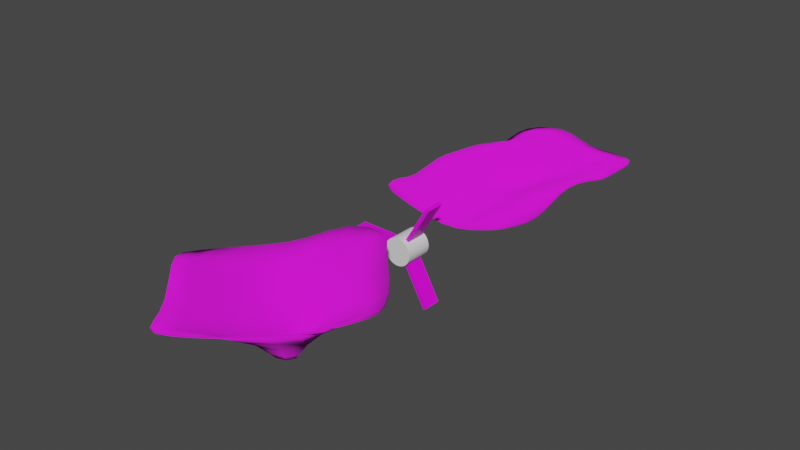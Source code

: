 # Source: hilly_plane_level_3.blend  (saved by Blender 3.1.7; exported with 4.5.12 LTS)
import bpy
from mathutils import Matrix  # noqa: F401  (used for matrix-valued properties, if any)

bpy.ops.wm.read_factory_settings(use_empty=True)
scene = bpy.context.scene
scene.name = 'Scene'

# ---- collections
col_collection = bpy.data.collections.new('Collection'); scene.collection.children.link(col_collection)

# ---- images (referenced by path relative to the original .blend; pixels are not part of the script)
import os
ASSET_DIR = os.environ.get("B2B_ASSET_DIR", "")  # directory of the original .blend (textures are referenced by path, not embedded)
HERE = os.path.dirname(os.path.abspath(__file__))  # packed textures are extracted next to this script under _unpacked/

def load_image(name, relpath, width, height, colorspace="sRGB"):
    """Load a texture the original file referenced (path relative to the .blend, or extracted next to this script)."""
    p = next((c for c in (os.path.join(HERE, relpath), os.path.join(ASSET_DIR, relpath)) if relpath and os.path.exists(c)), "")
    if p:
        img = bpy.data.images.load(p, check_existing=True)
        img.name = name
    else:  # same state as the original file: an image datablock whose file is absent (Cycles renders it pink)
        img = bpy.data.images.new(name, width, height)
        img.source = "FILE"
        img.filepath = "//" + (relpath or name)
    img.colorspace_settings.name = colorspace
    return img
img_grass_texture_png = load_image('grass-texture.png', 'grass-texture.png', 1024, 1024, 'sRGB')
img_grass_color = load_image('Grass color', 'grass-color-512.png', 1024, 1024, 'sRGB')
img_grass_normal = load_image('Grass normal', 'grass-normal-512.png', 1024, 1024, 'sRGB')
img_comm_satellite_solar_panel_png = load_image('comm-satellite-solar-panel.png', 'comm-satellite-solar-panel.png', 1024, 1024, 'sRGB')

# ---- materials (node trees are filled in below, after node groups)
mat_grass_baked = bpy.data.materials.new('grass baked')
mat_material = bpy.data.materials.new('Material')

# ---- material node trees
mat_grass_baked.use_nodes = True; mat_grass_baked.node_tree.nodes.clear()
_N = mat_grass_baked.node_tree.nodes; _L = mat_grass_baked.node_tree.links
n0 = _N.new('ShaderNodeBsdfPrincipled'); n0.name = 'Principled BSDF'; n0.location = (10, 300)
n0.distribution = 'GGX'
n0.subsurface_method = 'RANDOM_WALK_SKIN'
n0.inputs[2].default_value = 1.0
n0.inputs[3].default_value = 1.45
n0.inputs[27].default_value = (0.0, 0.0, 0.0, 1.0)
n0.inputs[28].default_value = 1.0
n1 = _N.new('ShaderNodeOutputMaterial'); n1.name = 'Material Output'; n1.location = (300, 300)
n2 = _N.new('ShaderNodeTexCoord'); n2.name = 'Texture Coordinate'; n2.location = (-1384, 706)
n3 = _N.new('ShaderNodeTexImage'); n3.name = 'Image Texture'; n3.location = (-904, 732)
n3.image = img_grass_texture_png
n3.interpolation = 'Closest'
n4 = _N.new('ShaderNodeMapping'); n4.name = 'Mapping'; n4.location = (-1194, 747)
n4.width = 240
n4.inputs[3].default_value = (1.9, 1.9, 1.9)
n5 = _N.new('ShaderNodeMapping'); n5.name = 'Mapping.001'; n5.location = (-872, 204)
n5.width = 240
n6 = _N.new('ShaderNodeTexCoord'); n6.name = 'Texture Coordinate.001'; n6.location = (-1057, 152)
n7 = _N.new('ShaderNodeTexImage'); n7.name = 'Image Texture.002'; n7.location = (-313, 213)
n7.image = img_grass_color
n7.interpolation = 'Closest'
n8 = _N.new('ShaderNodeTexImage'); n8.name = 'Image Texture.001'; n8.location = (-528, -176)
n8.image = img_grass_normal
n8.interpolation = 'Closest'
n9 = _N.new('ShaderNodeNormalMap'); n9.name = 'Normal Map'; n9.location = (-232, -163)
_L.new(n0.outputs[0], n1.inputs[0])
_L.new(n4.outputs[0], n3.inputs[0])
_L.new(n2.outputs[2], n4.inputs[0])
_L.new(n6.outputs[2], n5.inputs[0])
_L.new(n9.outputs[0], n0.inputs[5])
_L.new(n8.outputs[0], n9.inputs[1])
_L.new(n7.outputs[0], n0.inputs[0])
n1.is_active_output = True
mat_material.use_nodes = True; mat_material.node_tree.nodes.clear()
_N = mat_material.node_tree.nodes; _L = mat_material.node_tree.links
n0 = _N.new('ShaderNodeBsdfPrincipled'); n0.name = 'Principled BSDF'; n0.location = (10, 300)
n0.distribution = 'GGX'
n0.subsurface_method = 'RANDOM_WALK_SKIN'
n0.inputs[3].default_value = 1.45
n0.inputs[27].default_value = (0.0, 0.0, 0.0, 1.0)
n0.inputs[28].default_value = 1.0
n1 = _N.new('ShaderNodeOutputMaterial'); n1.name = 'Material Output'; n1.location = (300, 300)
n2 = _N.new('ShaderNodeTexImage'); n2.name = 'Image Texture'; n2.location = (-552, 72)
n2.image = img_comm_satellite_solar_panel_png
n3 = _N.new('ShaderNodeMapping'); n3.name = 'Mapping'; n3.location = (-842, 87)
n3.width = 240
n4 = _N.new('ShaderNodeTexCoord'); n4.name = 'Texture Coordinate'; n4.location = (-1052, 70)
_L.new(n0.outputs[0], n1.inputs[0])
_L.new(n2.outputs[0], n0.inputs[0])
_L.new(n3.outputs[0], n2.inputs[0])
_L.new(n4.outputs[2], n3.inputs[0])
n1.is_active_output = True

# ---- world
world_world = bpy.data.worlds.new('World'); scene.world = world_world
world_world.use_nodes = True; world_world.node_tree.nodes.clear()
_N = world_world.node_tree.nodes; _L = world_world.node_tree.links
n0 = _N.new('ShaderNodeOutputWorld'); n0.name = 'World Output'; n0.location = (300, 300)
n1 = _N.new('ShaderNodeBackground'); n1.name = 'Background'; n1.location = (10, 300)
n1.inputs[0].default_value = (0.05088, 0.05088, 0.05088, 1.0)
_L.new(n1.outputs[0], n0.inputs[0])
n0.is_active_output = True
world_world.color = (0.05088, 0.05088, 0.05088)
world_world.use_sun_shadow = False
world_world.sun_shadow_jitter_overblur = 0.0

# ---- meshes
me_hilly_plane_level_2 = bpy.data.meshes.new('Hilly plane level 2')
me_hilly_plane_level_2.from_pydata([(37.96, -52.17, 2.768), (35.38, 50.67, -3.658), (-24.59, -53.06, 6.644), (-14.98, -51.07, -0.06939), (-1.874, -49.77, -4.025), (9.253, -50.98, -6.27), (22.57, -48.87, 6.076), (39.06, -41.31, 1.291), (38.35, -26.0, 4.596), (34.96, -10.05, 5.005), (40.03, 0.7599, 5.495), (38.45, 14.68, -0.1512), (38.97, 23.94, 0.3043), (35.91, 37.64, -3.163), (23.42, 51.8, -3.512), (10.79, 50.62, -3.661), (-0.5584, 50.73, 1.435), (-11.77, 50.01, 2.117), (-26.15, 48.41, -1.958), (-27.52, -40.82, 0.9032), (-29.0, -20.39, 4.362), (-25.18, -13.48, 5.073), (-26.98, -2.855, 3.182), (-22.57, 13.07, 3.188), (-24.59, 23.81, -3.961), (-25.0, 33.93, -1.738), (-12.86, -13.84, 1.254), (-11.65, 2.679, -3.245), (-13.27, 12.55, 4.766), (-14.8, 28.41, 3.806), (-11.82, 35.37, 2.649), (0.1652, -14.37, -9.892), (-1.675, 0.4581, -5.301), (-1.8, 13.85, 4.646), (-0.985, 24.21, 3.967), (-1.162, 38.02, -2.203), (12.31, -38.83, -4.393), (14.37, -25.94, -3.811), (12.9, -15.94, -2.689), (10.1, -0.5243, -6.878), (11.87, 14.54, -6.766), (17.44, 33.35, -5.072), (17.38, 37.01, -5.359), (24.68, -34.52, 2.641), (25.13, -24.08, 5.256), (24.66, -10.48, 1.364), (23.92, 2.013, 2.182), (26.63, 11.77, 0.6715), (21.06, 33.61, -5.192), (20.78, 37.51, -5.047), (-15.93, -40.06, -1.585), (-10.93, -25.46, -1.989), (-4.002, -36.34, -0.3168), (-2.517, -23.25, -3.273), (14.21, 31.29, -2.625), (16.46, 38.17, -3.081), (22.57, 31.24, -1.177), (22.17, 39.1, -2.451), (-16.04, -63.74, 3.297), (28.81, -62.53, 1.683), (15.83, -66.28, -0.6372), (-0.166, -63.94, -0.9936), (-25.45, -64.34, 7.013), (36.37, -64.0, 5.346)], [], [(57, 13, 1, 14), (25, 30, 17, 18), (30, 35, 16, 17), (35, 55, 15, 16), (55, 57, 14, 15), (2, 3, 50, 19), (19, 50, 51, 20), (20, 51, 26, 21), (21, 26, 27, 22), (22, 27, 28, 23), (23, 28, 29, 24), (24, 29, 30, 25), (3, 4, 52, 50), (51, 53, 31, 26), (26, 31, 32, 27), (27, 32, 33, 28), (28, 33, 34, 29), (29, 34, 35, 30), (4, 5, 36, 52), (52, 36, 37, 53), (53, 37, 38, 31), (31, 38, 39, 32), (32, 39, 40, 33), (33, 40, 54, 34), (34, 54, 55, 35), (5, 6, 43, 36), (36, 43, 44, 37), (37, 44, 45, 38), (38, 45, 46, 39), (39, 46, 47, 40), (40, 47, 56, 54), (41, 48, 49, 42), (6, 0, 7, 43), (43, 7, 8, 44), (44, 8, 9, 45), (45, 9, 10, 46), (46, 10, 11, 47), (47, 11, 12, 56), (56, 12, 13, 57), (51, 50, 52, 53), (41, 42, 55, 54), (49, 48, 56, 57), (48, 41, 54, 56), (42, 49, 57, 55), (3, 2, 62, 58), (4, 3, 58, 61), (6, 5, 60, 59), (0, 6, 59, 63), (5, 4, 61, 60)])
me_hilly_plane_level_2.polygons.foreach_set('use_smooth', [True] * 49)
_uv = me_hilly_plane_level_2.uv_layers.new(name='UVMap')
_uv.uv.foreach_set('vector', [0.2403, 0.9142, 0.3014, 0.9105, 0.2983, 0.9666, 0.2472, 0.971, 0.02623, 0.894, 0.08687, 0.8983, 0.08628, 0.9626, 0.02222, 0.9562, 0.08687, 0.8983, 0.137, 0.912, 0.1351, 0.9696, 0.08628, 0.9626, 0.137, 0.912, 0.2137, 0.9109, 0.1904, 0.9671, 0.1351, 0.9696, 0.2137, 0.9109, 0.2403, 0.9142, 0.2472, 0.971, 0.1904, 0.9671, 0.03374, 0.5064, 0.0843, 0.519, 0.08251, 0.5687, 0.03088, 0.5656, 0.03088, 0.5656, 0.08251, 0.5687, 0.1042, 0.6341, 0.01932, 0.6538, 0.01932, 0.6538, 0.1042, 0.6341, 0.08796, 0.6847, 0.03308, 0.6847, 0.03308, 0.6847, 0.08796, 0.6847, 0.09569, 0.7546, 0.02701, 0.7314, 0.02701, 0.7314, 0.09569, 0.7546, 0.08465, 0.8041, 0.04584, 0.8003, 0.04584, 0.8003, 0.08465, 0.8041, 0.07442, 0.8676, 0.02047, 0.85, 0.02047, 0.85, 0.07442, 0.8676, 0.08687, 0.8983, 0.02623, 0.894, 0.0843, 0.519, 0.1444, 0.525, 0.1359, 0.5855, 0.08251, 0.5687, 0.1042, 0.6341, 0.1431, 0.6473, 0.1517, 0.6924, 0.08796, 0.6847, 0.08796, 0.6847, 0.1517, 0.6924, 0.1377, 0.7472, 0.09569, 0.7546, 0.09569, 0.7546, 0.1377, 0.7472, 0.1271, 0.8099, 0.08465, 0.8041, 0.08465, 0.8041, 0.1271, 0.8099, 0.1318, 0.8502, 0.07442, 0.8676, 0.07442, 0.8676, 0.1318, 0.8502, 0.137, 0.912, 0.08687, 0.8983, 0.1444, 0.525, 0.1899, 0.5177, 0.2073, 0.5711, 0.1359, 0.5855, 0.1359, 0.5855, 0.2073, 0.5711, 0.2185, 0.6269, 0.1431, 0.6473, 0.1431, 0.6473, 0.2185, 0.6269, 0.2215, 0.672, 0.1517, 0.6924, 0.1517, 0.6924, 0.2215, 0.672, 0.1871, 0.7434, 0.1377, 0.7472, 0.1377, 0.7472, 0.1871, 0.7434, 0.1951, 0.8042, 0.1271, 0.8099, 0.1271, 0.8099, 0.1951, 0.8042, 0.2052, 0.8796, 0.1318, 0.8502, 0.1318, 0.8502, 0.2052, 0.8796, 0.2137, 0.9109, 0.137, 0.912, 0.1899, 0.5177, 0.2581, 0.5288, 0.2644, 0.59, 0.2073, 0.5711, 0.2073, 0.5711, 0.2644, 0.59, 0.2677, 0.6364, 0.2185, 0.6269, 0.2185, 0.6269, 0.2677, 0.6364, 0.2634, 0.6898, 0.2215, 0.672, 0.2215, 0.672, 0.2634, 0.6898, 0.2565, 0.7484, 0.1871, 0.7434, 0.1871, 0.7434, 0.2565, 0.7484, 0.2656, 0.7927, 0.1951, 0.8042, 0.1951, 0.8042, 0.2656, 0.7927, 0.2427, 0.8795, 0.2052, 0.8796, 0.2199, 0.8917, 0.231, 0.894, 0.23, 0.9047, 0.2215, 0.9024, 0.2581, 0.5288, 0.3219, 0.5136, 0.3279, 0.5612, 0.2644, 0.59, 0.2644, 0.59, 0.3279, 0.5612, 0.3237, 0.6283, 0.2677, 0.6364, 0.2677, 0.6364, 0.3237, 0.6283, 0.308, 0.6961, 0.2634, 0.6898, 0.2634, 0.6898, 0.308, 0.6961, 0.329, 0.7437, 0.2565, 0.7484, 0.2565, 0.7484, 0.329, 0.7437, 0.3173, 0.8091, 0.2656, 0.7927, 0.2656, 0.7927, 0.3173, 0.8091, 0.317, 0.8495, 0.2427, 0.8795, 0.2427, 0.8795, 0.317, 0.8495, 0.3014, 0.9105, 0.2403, 0.9142, 0.1042, 0.6341, 0.08251, 0.5687, 0.1359, 0.5855, 0.1431, 0.6473, 0.2199, 0.8917, 0.2215, 0.9024, 0.2137, 0.9109, 0.2052, 0.8796, 0.23, 0.9047, 0.231, 0.894, 0.2427, 0.8795, 0.2403, 0.9142, 0.231, 0.894, 0.2199, 0.8917, 0.2052, 0.8796, 0.2427, 0.8795, 0.2215, 0.9024, 0.23, 0.9047, 0.2403, 0.9142, 0.2137, 0.9109, 0.0843, 0.519, 0.03374, 0.5064, 0.03058, 0.4576, 0.07589, 0.4602, 0.1444, 0.525, 0.0843, 0.519, 0.07589, 0.4602, 0.1505, 0.4607, 0.2581, 0.5288, 0.1899, 0.5177, 0.2236, 0.453, 0.281, 0.4706, 0.3219, 0.5136, 0.2581, 0.5288, 0.281, 0.4706, 0.3163, 0.4608, 0.1899, 0.5177, 0.1444, 0.525, 0.1505, 0.4607, 0.2236, 0.453])
me_hilly_plane_level_2.materials.append(mat_grass_baked)
me_hilly_plane_level_2.use_remesh_fix_poles = True
me_hilly_plane_level_2.use_remesh_preserve_attributes = False
me_hilly_plane_level_2.update()
me_hilly_plane_level_2_001 = bpy.data.meshes.new('Hilly plane level 2.001')
me_hilly_plane_level_2_001.from_pydata([(-3.856, -16.26, -16.65), (-24.87, -14.52, 1.185), (-42.17, -20.89, 12.25), (41.17, -19.16, 6.242), (6.558, -18.22, -15.22), (27.41, -12.62, -0.6396), (-26.36, 38.33, 1.2), (-26.99, 17.89, 2.201), (-25.53, 1.854, 1.001), (20.93, 0.4678, 4.424), (24.73, 18.71, -0.1129), (27.36, 42.5, 4.697), (6.284, -9.847, -19.46), (-3.919, -7.88, -18.85), (-43.43, 38.77, 1.309), (-41.78, 21.59, 9.539), (-42.22, 1.359, 3.369), (43.0, 1.479, 2.811), (41.13, 20.98, 4.59), (43.62, 36.3, 1.275), (8.64, 36.61, 1.482), (5.742, 18.39, 1.866), (-9.571, 17.78, -11.03), (-6.097, 39.8, -0.6907), (-9.378, -33.07, 11.16), (-24.87, -32.03, 12.37), (-42.17, -30.35, 15.11), (36.57, -27.85, 10.03), (11.24, -34.81, 10.47), (27.41, -31.35, 10.54), (10.61, -2.887, -9.076), (11.55, -22.13, -7.704), (-9.183, -17.82, -7.082), (-9.506, 0.0135, -5.631)], [], [(17, 9, 5, 3), (9, 30, 31, 5), (33, 8, 1, 32), (8, 16, 2, 1), (6, 14, 15, 7), (7, 15, 16, 8), (23, 6, 7, 22), (22, 7, 8, 33), (11, 20, 21, 10), (10, 21, 30, 9), (19, 11, 10, 18), (18, 10, 9, 17), (21, 22, 33, 30), (21, 20, 23, 22), (1, 2, 26, 25), (31, 32, 24, 28), (3, 5, 29, 27), (32, 1, 25, 24), (5, 31, 28, 29), (12, 4, 31, 30), (4, 0, 32, 31), (0, 13, 33, 32), (13, 12, 30, 33), (12, 13, 0, 4)])
me_hilly_plane_level_2_001.polygons.foreach_set('use_smooth', [True] * 24)
_uv = me_hilly_plane_level_2_001.uv_layers.new(name='UVMap')
_uv.uv.foreach_set('vector', [0.3215, 0.151, 0.2572, 0.1552, 0.2663, 0.112, 0.3115, 0.08465, 0.2572, 0.1552, 0.2141, 0.1429, 0.213, 0.09348, 0.2663, 0.112, 0.1551, 0.1465, 0.1024, 0.1456, 0.1095, 0.09579, 0.1607, 0.09666, 0.1024, 0.1456, 0.04925, 0.1404, 0.05029, 0.0633, 0.1095, 0.09579, 0.09058, 0.2655, 0.03326, 0.2687, 0.02896, 0.2066, 0.0978, 0.1998, 0.0978, 0.1998, 0.02896, 0.2066, 0.04925, 0.1404, 0.1024, 0.1456, 0.1587, 0.272, 0.09058, 0.2655, 0.0978, 0.1998, 0.1529, 0.2022, 0.1529, 0.2022, 0.0978, 0.1998, 0.1024, 0.1456, 0.1551, 0.1465, 0.2766, 0.2812, 0.2114, 0.2635, 0.201, 0.2057, 0.2666, 0.2079, 0.2666, 0.2079, 0.201, 0.2057, 0.2141, 0.1429, 0.2572, 0.1552, 0.329, 0.2645, 0.2766, 0.2812, 0.2666, 0.2079, 0.3196, 0.2139, 0.3196, 0.2139, 0.2666, 0.2079, 0.2572, 0.1552, 0.3215, 0.151, 0.201, 0.2057, 0.1529, 0.2022, 0.1551, 0.1465, 0.2141, 0.1429, 0.201, 0.2057, 0.2114, 0.2635, 0.1587, 0.272, 0.1529, 0.2022, 0.1095, 0.09579, 0.05029, 0.0633, 0.05133, 0.03183, 0.1074, 0.03107, 0.213, 0.09348, 0.1607, 0.09666, 0.1562, 0.02895, 0.2192, 0.03087, 0.3115, 0.08465, 0.2663, 0.112, 0.2683, 0.04344, 0.2973, 0.05449, 0.1607, 0.09666, 0.1095, 0.09579, 0.1074, 0.03107, 0.1562, 0.02895, 0.2663, 0.112, 0.213, 0.09348, 0.2192, 0.03087, 0.2683, 0.04344, 0.1893, 0.12, 0.1904, 0.117, 0.213, 0.09348, 0.2141, 0.1429, 0.1904, 0.117, 0.1868, 0.1179, 0.1607, 0.09666, 0.213, 0.09348, 0.1868, 0.1179, 0.1858, 0.1209, 0.1551, 0.1465, 0.1607, 0.09666, 0.1858, 0.1209, 0.1893, 0.12, 0.2141, 0.1429, 0.1551, 0.1465, 0.1893, 0.12, 0.1858, 0.1209, 0.1868, 0.1179, 0.1904, 0.117])
me_hilly_plane_level_2_001.materials.append(mat_grass_baked)
me_hilly_plane_level_2_001.use_remesh_fix_poles = True
me_hilly_plane_level_2_001.use_remesh_preserve_attributes = False
me_hilly_plane_level_2_001.update()
me_cylinder = bpy.data.meshes.new('Cylinder')
me_cylinder.from_pydata([(1.137e-13, -6.343, -6.343), (1.137e-13, 6.343, -6.343), (-1.237, -6.343, -6.221), (-1.237, 6.343, -6.221), (-2.427, -6.343, -5.86), (-2.427, 6.343, -5.86), (-3.524, -6.343, -5.274), (-3.524, 6.343, -5.274), (-4.485, -6.343, -4.485), (-4.485, 6.343, -4.485), (-5.274, -6.343, -3.524), (-5.274, 6.343, -3.524), (-5.86, -6.343, -2.427), (-5.86, 6.343, -2.427), (-6.221, -6.343, -1.237), (-6.221, 6.343, -1.237), (-6.343, -6.343, 0.0), (-6.343, 6.343, 4.768e-07), (-6.221, -6.343, 1.237), (-6.221, 6.343, 1.237), (-5.86, -6.343, 2.427), (-5.86, 6.343, 2.427), (-5.274, -6.343, 3.524), (-5.274, 6.343, 3.524), (-4.485, -6.343, 4.485), (-4.485, 6.343, 4.485), (-3.524, -6.343, 5.274), (-3.524, 6.343, 5.274), (-2.427, -6.343, 5.86), (-2.427, 6.343, 5.86), (-1.237, -6.343, 6.221), (-1.237, 6.343, 6.221), (5.545e-07, -6.343, 6.343), (5.545e-07, 6.343, 6.343), (1.237, -6.343, 6.221), (1.237, 6.343, 6.221), (2.427, -6.343, 5.86), (2.427, 6.343, 5.86), (3.524, -6.343, 5.274), (3.524, 6.343, 5.274), (4.485, -6.343, 4.485), (4.485, 6.343, 4.485), (5.274, -6.343, 3.524), (5.274, 6.343, 3.524), (5.86, -6.343, 2.427), (5.86, 6.343, 2.427), (6.221, -6.343, 1.237), (6.221, 6.343, 1.237), (6.343, -6.343, -4.768e-07), (6.343, 6.343, 0.0), (6.221, -6.343, -1.237), (6.221, 6.343, -1.237), (5.86, -6.343, -2.427), (5.86, 6.343, -2.427), (5.274, -6.343, -3.524), (5.274, 6.343, -3.524), (4.485, -6.343, -4.485), (4.485, 6.343, -4.485), (3.524, -6.343, -5.274), (3.524, 6.343, -5.274), (2.427, -6.343, -5.86), (2.427, 6.343, -5.86), (1.237, -6.343, -6.221), (1.237, 6.343, -6.221)], [], [(0, 2, 3, 1), (2, 4, 5, 3), (4, 6, 7, 5), (6, 8, 9, 7), (8, 10, 11, 9), (10, 12, 13, 11), (12, 14, 15, 13), (14, 16, 17, 15), (16, 18, 19, 17), (18, 20, 21, 19), (20, 22, 23, 21), (22, 24, 25, 23), (24, 26, 27, 25), (26, 28, 29, 27), (28, 30, 31, 29), (30, 32, 33, 31), (32, 34, 35, 33), (34, 36, 37, 35), (36, 38, 39, 37), (38, 40, 41, 39), (40, 42, 43, 41), (42, 44, 45, 43), (44, 46, 47, 45), (46, 48, 49, 47), (48, 50, 51, 49), (50, 52, 53, 51), (52, 54, 55, 53), (54, 56, 57, 55), (56, 58, 59, 57), (58, 60, 61, 59), (3, 5, 7, 9, 11, 13, 15, 17, 19, 21, 23, 25, 27, 29, 31, 33, 35, 37, 39, 41, 43, 45, 47, 49, 51, 53, 55, 57, 59, 61, 63, 1), (60, 62, 63, 61), (62, 0, 1, 63), (0, 62, 60, 58, 56, 54, 52, 50, 48, 46, 44, 42, 40, 38, 36, 34, 32, 30, 28, 26, 24, 22, 20, 18, 16, 14, 12, 10, 8, 6, 4, 2)])
_uv = me_cylinder.uv_layers.new(name='UVMap')
_uv.uv.foreach_set('vector', [1.0, 0.5, 0.9688, 0.5, 0.9688, 1.0, 1.0, 1.0, 0.9688, 0.5, 0.9375, 0.5, 0.9375, 1.0, 0.9688, 1.0, 0.9375, 0.5, 0.9062, 0.5, 0.9062, 1.0, 0.9375, 1.0, 0.9062, 0.5, 0.875, 0.5, 0.875, 1.0, 0.9062, 1.0, 0.875, 0.5, 0.8438, 0.5, 0.8438, 1.0, 0.875, 1.0, 0.8438, 0.5, 0.8125, 0.5, 0.8125, 1.0, 0.8438, 1.0, 0.8125, 0.5, 0.7812, 0.5, 0.7812, 1.0, 0.8125, 1.0, 0.7812, 0.5, 0.75, 0.5, 0.75, 1.0, 0.7812, 1.0, 0.75, 0.5, 0.7188, 0.5, 0.7188, 1.0, 0.75, 1.0, 0.7188, 0.5, 0.6875, 0.5, 0.6875, 1.0, 0.7188, 1.0, 0.6875, 0.5, 0.6562, 0.5, 0.6562, 1.0, 0.6875, 1.0, 0.6562, 0.5, 0.625, 0.5, 0.625, 1.0, 0.6562, 1.0, 0.625, 0.5, 0.5938, 0.5, 0.5938, 1.0, 0.625, 1.0, 0.5938, 0.5, 0.5625, 0.5, 0.5625, 1.0, 0.5938, 1.0, 0.5625, 0.5, 0.5312, 0.5, 0.5312, 1.0, 0.5625, 1.0, 0.5312, 0.5, 0.5, 0.5, 0.5, 1.0, 0.5312, 1.0, 0.5, 0.5, 0.4688, 0.5, 0.4688, 1.0, 0.5, 1.0, 0.4688, 0.5, 0.4375, 0.5, 0.4375, 1.0, 0.4688, 1.0, 0.4375, 0.5, 0.4062, 0.5, 0.4062, 1.0, 0.4375, 1.0, 0.4062, 0.5, 0.375, 0.5, 0.375, 1.0, 0.4062, 1.0, 0.375, 0.5, 0.3438, 0.5, 0.3438, 1.0, 0.375, 1.0, 0.3438, 0.5, 0.3125, 0.5, 0.3125, 1.0, 0.3438, 1.0, 0.3125, 0.5, 0.2812, 0.5, 0.2812, 1.0, 0.3125, 1.0, 0.2812, 0.5, 0.25, 0.5, 0.25, 1.0, 0.2812, 1.0, 0.25, 0.5, 0.2188, 0.5, 0.2188, 1.0, 0.25, 1.0, 0.2188, 0.5, 0.1875, 0.5, 0.1875, 1.0, 0.2188, 1.0, 0.1875, 0.5, 0.1562, 0.5, 0.1562, 1.0, 0.1875, 1.0, 0.1562, 0.5, 0.125, 0.5, 0.125, 1.0, 0.1562, 1.0, 0.125, 0.5, 0.09375, 0.5, 0.09375, 1.0, 0.125, 1.0, 0.09375, 0.5, 0.0625, 0.5, 0.0625, 1.0, 0.09375, 1.0, 0.2968, 0.4854, 0.3418, 0.4717, 0.3833, 0.4496, 0.4197, 0.4197, 0.4496, 0.3833, 0.4717, 0.3418, 0.4854, 0.2968, 0.49, 0.25, 0.4854, 0.2032, 0.4717, 0.1582, 0.4496, 0.1167, 0.4197, 0.08029, 0.3833, 0.05045, 0.3418, 0.02827, 0.2968, 0.01461, 0.25, 0.01, 0.2032, 0.01461, 0.1582, 0.02827, 0.1167, 0.05045, 0.08029, 0.08029, 0.05045, 0.1167, 0.02827, 0.1582, 0.01461, 0.2032, 0.01, 0.25, 0.01461, 0.2968, 0.02827, 0.3418, 0.05045, 0.3833, 0.08029, 0.4197, 0.1167, 0.4496, 0.1582, 0.4717, 0.2032, 0.4854, 0.25, 0.49, 0.0625, 0.5, 0.03125, 0.5, 0.03125, 1.0, 0.0625, 1.0, 0.03125, 0.5, 0.0, 0.5, 0.0, 1.0, 0.03125, 1.0, 0.75, 0.49, 0.7032, 0.4854, 0.6582, 0.4717, 0.6167, 0.4496, 0.5803, 0.4197, 0.5504, 0.3833, 0.5283, 0.3418, 0.5146, 0.2968, 0.51, 0.25, 0.5146, 0.2032, 0.5283, 0.1582, 0.5504, 0.1167, 0.5803, 0.08029, 0.6167, 0.05045, 0.6582, 0.02827, 0.7032, 0.01461, 0.75, 0.01, 0.7968, 0.01461, 0.8418, 0.02827, 0.8833, 0.05045, 0.9197, 0.08029, 0.9496, 0.1167, 0.9717, 0.1582, 0.9854, 0.2032, 0.99, 0.25, 0.9854, 0.2968, 0.9717, 0.3418, 0.9496, 0.3833, 0.9197, 0.4197, 0.8833, 0.4496, 0.8418, 0.4717, 0.7968, 0.4854])
me_cylinder.use_remesh_fix_poles = True
me_cylinder.use_remesh_preserve_attributes = False
me_cylinder.update()
me_plane = bpy.data.meshes.new('Plane')
me_plane.from_pydata([(-4.154, 6.293, -0.02734), (4.154, 6.293, 0.02734), (-4.154, 26.85, -0.02734), (4.154, 26.85, 0.02734)], [], [(0, 1, 3, 2)])
_uv = me_plane.uv_layers.new(name='UVMap')
_uv.uv.foreach_set('vector', [6.356e-05, 0.01114, 0.4263, 0.01114, 0.4263, 0.9999, 6.366e-05, 0.9999])
me_plane.materials.append(mat_material)
me_plane.use_remesh_fix_poles = True
me_plane.use_remesh_preserve_attributes = False
me_plane.update()

# ---- objects
ob_hilly_plane_level_2 = bpy.data.objects.new('Hilly plane level 2', me_hilly_plane_level_2)
ob_hilly_plane_level_2_001 = bpy.data.objects.new('Hilly plane level 2.001', me_hilly_plane_level_2_001)
ob_spinner_cylinder = bpy.data.objects.new('Spinner cylinder', me_cylinder)
ob_solar_panel = bpy.data.objects.new('Solar panel', me_plane)
ob_array_pivot = bpy.data.objects.new('Array pivot', None)
ob_spinner = bpy.data.objects.new('Spinner', None)

# ---- transforms, parenting, visibility, modifiers, constraints
ob_hilly_plane_level_2.location = (0.0, 0.0, 0.0)
_m = ob_hilly_plane_level_2.modifiers.new('Subdivision', 'SUBSURF')
_m.render_levels = 1
_m = ob_hilly_plane_level_2.modifiers.new('Solidify', 'SOLIDIFY')
_m.thickness = 0.52
_m.use_even_offset = True
ob_hilly_plane_level_2_001.location = (-2.597, -151.5, -3.65)
ob_hilly_plane_level_2_001.rotation_euler = (0.1129, -0.1121, 0.715)
_m = ob_hilly_plane_level_2_001.modifiers.new('Subdivision', 'SUBSURF')
_m.render_levels = 1
_m = ob_hilly_plane_level_2_001.modifiers.new('Solidify', 'SOLIDIFY')
_m.thickness = 0.58
_m.use_even_offset = True
ob_spinner_cylinder.parent = ob_spinner
ob_spinner_cylinder.matrix_parent_inverse = Matrix(((1.0, -0.0, -0.0, -3.517), (-0.0, 1.0, 0.0, 82.82), (-0.0, -0.0, 1.0, 6.603), (-0.0, 0.0, -0.0, 1.0)))
ob_spinner_cylinder.location = (3.517, -82.82, -6.603)
ob_solar_panel.parent = ob_spinner
ob_solar_panel.matrix_parent_inverse = Matrix(((1.0, -0.0, -0.0, -3.517), (-0.0, 1.0, 0.0, 82.82), (-0.0, -0.0, 1.0, 6.603), (-0.0, 0.0, -0.0, 1.0)))
ob_solar_panel.location = (3.517, -82.82, -6.603)
ob_solar_panel.rotation_euler = (2.094, 3.691e-08, -1.571)
_m = ob_solar_panel.modifiers.new('Solidify', 'SOLIDIFY')
_m.thickness = 1.56
_m.offset = 0.0
_m = ob_solar_panel.modifiers.new('Array', 'ARRAY')
_m.count = 3
_m.use_relative_offset = False
_m.use_object_offset = True
_m.offset_object = ob_array_pivot
ob_array_pivot.parent = ob_spinner
ob_array_pivot.location = (0.0, 0.0, 0.0)
ob_array_pivot.rotation_euler = (0.0, -1.588e-09, -1.571)
ob_spinner.location = (3.517, -82.82, -6.603)
ob_spinner.rotation_euler = (0.0, 1.067, 0.0)

# ---- collection membership
col_collection.objects.link(ob_hilly_plane_level_2)
col_collection.objects.link(ob_hilly_plane_level_2_001)
col_collection.objects.link(ob_spinner_cylinder)
col_collection.objects.link(ob_solar_panel)
col_collection.objects.link(ob_array_pivot)
col_collection.objects.link(ob_spinner)

# ---- scene / render settings (as saved in the file)
scene.frame_start = 1; scene.frame_end = 159; scene.frame_set(28)
scene.render.engine = 'CYCLES'
scene.cycles.sampling_pattern = 'TABULATED_SOBOL'
scene.cycles.use_light_tree = False
scene.cycles.bake_type = 'DIFFUSE'
scene.view_settings.view_transform = 'Filmic'
bpy.context.view_layer.update()

# ---- added for rendering (the .blend has no active camera and no usable light): camera, sun
cam_auto = bpy.data.cameras.new('AutoCamera')
cam_auto.lens = 50.0
cam_auto.sensor_width = 36.0
cam_auto.clip_end = 4682.67
ob_auto_camera = bpy.data.objects.new('AutoCamera', cam_auto)
scene.collection.objects.link(ob_auto_camera)
ob_auto_camera.location = (262.216, -397.938, 212.299)
ob_auto_camera.rotation_euler = (1.09748, -7.21219e-08, 0.694738)
scene.camera = ob_auto_camera
light_auto_sun = bpy.data.lights.new('AutoSun', 'SUN')
light_auto_sun.energy = 3.0
light_auto_sun.angle = 0.0523599
ob_auto_sun = bpy.data.objects.new('AutoSun', light_auto_sun)
scene.collection.objects.link(ob_auto_sun)
ob_auto_sun.rotation_euler = (0.872665, 0.174533, 0.523599)
bpy.context.view_layer.update()
